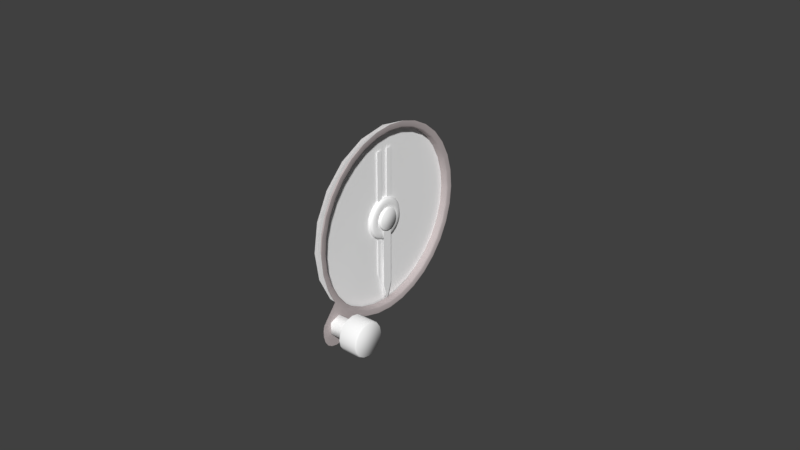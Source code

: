# Source: upes.blend  (saved by Blender 2.79.0; exported with 4.5.12 LTS)
import bpy
from mathutils import Matrix  # noqa: F401  (used for matrix-valued properties, if any)

bpy.ops.wm.read_factory_settings(use_empty=True)
scene = bpy.context.scene
scene.name = 'Scene'

# ---- collections
col_collection_1 = bpy.data.collections.new('Collection 1'); scene.collection.children.link(col_collection_1)

# ---- materials (node trees are filled in below, after node groups)
mat_ac3dmat1_036 = bpy.data.materials.new('ac3dmat1.036')
mat_ac3dmat1_036.alpha_threshold = 0.0
mat_ac3dmat1_036.use_transparent_shadow = False
mat_ac3dmat1_036.diffuse_color = (1.0, 1.0, 1.0, 1.0)
mat_ac3dmat1_036.specular_color = (0.0, 0.0, 0.0)
mat_ac3dmat1_036.roughness = 0.5
mat_ac3dmat1_036.specular_intensity = 1.0
mat_ac3dmat1_035 = bpy.data.materials.new('ac3dmat1.035')
mat_ac3dmat1_035.alpha_threshold = 0.0
mat_ac3dmat1_035.use_transparent_shadow = False
mat_ac3dmat1_035.diffuse_color = (1.0, 1.0, 1.0, 1.0)
mat_ac3dmat1_035.specular_color = (0.2, 0.2, 0.2)
mat_ac3dmat1_035.roughness = 0.5
mat_ac3dmat1_035.specular_intensity = 1.0
mat_defaultwhite_008 = bpy.data.materials.new('DefaultWhite.008')
mat_defaultwhite_008.alpha_threshold = 0.0
mat_defaultwhite_008.use_transparent_shadow = False
mat_defaultwhite_008.diffuse_color = (1.0, 1.0, 1.0, 1.0)
mat_defaultwhite_008.specular_color = (0.5, 0.5, 0.5)
mat_defaultwhite_008.roughness = 0.5
mat_defaultwhite_008.specular_intensity = 1.0
mat_bevel_025 = bpy.data.materials.new('bevel.025')
mat_bevel_025.alpha_threshold = 0.0
mat_bevel_025.use_transparent_shadow = False
mat_bevel_025.diffuse_color = (0.528, 0.467, 0.467, 1.0)
mat_bevel_025.specular_color = (0.657, 0.686, 0.664)
mat_bevel_025.roughness = 0.5
mat_bevel_025.specular_intensity = 1.0

# ---- node groups
ng_auto_smooth = bpy.data.node_groups.new('Auto Smooth', 'GeometryNodeTree')
_s = ng_auto_smooth.interface.new_socket(name='Geometry', in_out='OUTPUT', socket_type='NodeSocketGeometry')
_s = ng_auto_smooth.interface.new_socket(name='Geometry', in_out='INPUT', socket_type='NodeSocketGeometry')
_s = ng_auto_smooth.interface.new_socket(name='Angle', in_out='INPUT', socket_type='NodeSocketFloat')
_s.subtype = 'ANGLE'
_s.min_value = 0.0
_s.max_value = 3.142
ng_auto_smooth.is_modifier = True
_N = ng_auto_smooth.nodes; _L = ng_auto_smooth.links
n0 = _N.new('NodeGroupOutput'); n0.name = 'Group Output'; n0.location = (480, -100)
n1 = _N.new('NodeGroupInput'); n1.name = 'Group Input'; n1.location = (-420, -300)
n2 = _N.new('NodeGroupInput'); n2.name = 'Group Input.001'; n2.location = (-60, -100)
n3 = _N.new('GeometryNodeSetShadeSmooth'); n3.name = 'Set Shade Smooth'; n3.location = (120, -100)
n3.domain = 'EDGE'
n4 = _N.new('GeometryNodeSetShadeSmooth'); n4.name = 'Set Shade Smooth.001'; n4.location = (300, -100)
n5 = _N.new('GeometryNodeInputMeshEdgeAngle'); n5.name = 'Edge Angle'; n5.location = (-420, -220)
n6 = _N.new('GeometryNodeInputEdgeSmooth'); n6.name = 'Is Edge Smooth'; n6.location = (-60, -160)
n7 = _N.new('GeometryNodeInputShadeSmooth'); n7.name = 'Is Face Smooth'; n7.location = (-240, -340)
n8 = _N.new('FunctionNodeBooleanMath'); n8.name = 'Boolean Math'; n8.location = (-60, -220)
n9 = _N.new('FunctionNodeCompare'); n9.name = 'Compare'; n9.location = (-240, -180)
n9.operation = 'LESS_EQUAL'
_L.new(n5.outputs[0], n9.inputs[0])
_L.new(n4.outputs[0], n0.inputs[0])
_L.new(n1.outputs[1], n9.inputs[1])
_L.new(n9.outputs[0], n8.inputs[0])
_L.new(n7.outputs[0], n8.inputs[1])
_L.new(n2.outputs[0], n3.inputs[0])
_L.new(n6.outputs[0], n3.inputs[1])
_L.new(n3.outputs[0], n4.inputs[0])
_L.new(n8.outputs[0], n3.inputs[2])
n0.is_active_output = True

# ---- material node trees

# ---- world
world_world = bpy.data.worlds.new('World'); scene.world = world_world
world_world.color = (0.05088, 0.05088, 0.05088)
world_world.use_sun_shadow = False
world_world.sun_shadow_jitter_overblur = 0.0
world_world.cycles.sampling_method = 'MANUAL'

# ---- meshes
me_coneposact = bpy.data.meshes.new('conePosAct')
me_coneposact.from_pydata([(-0.1364, -0.01877, 0.004595), (0.111, -0.01877, 0.004595), (-0.1364, 0.01877, 0.004595), (0.111, 0.01877, 0.004595), (0.1351, -0.00967, 0.004595), (0.1351, 0.00967, 0.004595), (0.1602, -0.004575, 0.004595), (0.1602, 0.004575, 0.004595), (0.1657, -0.004165, 0.004595), (0.1677, -0.0003483, 0.004595), (0.1667, -0.003438, 0.004595), (0.1674, -0.002041, 0.004595), (0.1657, 0.004165, 0.004595), (0.1677, 0.0003483, 0.004595), (0.1667, 0.003438, 0.004595), (0.1674, 0.002041, 0.004595), (-0.1364, 0.007001, 0.004595), (-0.1364, -0.007001, 0.004595), (0.08173, 0.007001, 0.004595), (0.08414, 0.006356, 0.004595), (0.0859, 0.004592, 0.004595), (0.08655, 0.002184, 0.004595), (0.08655, -0.002183, 0.004595), (0.0859, -0.004592, 0.004595), (0.08414, -0.006356, 0.004595), (0.08173, -0.007001, 0.004595)], [], [(0, 1, 3, 2, 16, 18, 19, 20, 21, 22, 23, 24, 25, 17), (3, 1, 4, 5), (5, 4, 6, 7), (7, 6, 8, 10, 11, 9, 13, 15, 14, 12)])
me_coneposact.materials.append(mat_ac3dmat1_036)
me_coneposact.use_remesh_preserve_volume = False
me_coneposact.use_remesh_preserve_attributes = False
me_coneposact.use_mirror_vertex_groups = False
me_coneposact.update()
me_cylinder = bpy.data.meshes.new('Cylinder')
me_cylinder.from_pydata([(4.958e-08, 1.0, -0.3433), (-6.664e-08, 1.0, 0.1173), (0.2588, 0.9659, -0.3433), (0.2588, 0.9659, 0.1173), (0.5, 0.866, -0.3433), (0.5, 0.866, 0.1173), (0.7071, 0.7071, -0.3433), (0.7071, 0.7071, 0.1173), (0.866, 0.5, -0.3433), (0.866, 0.5, 0.1173), (0.9659, 0.2588, -0.3433), (0.9659, 0.2588, 0.1173), (1.0, 7.55e-08, -0.3433), (1.0, 7.55e-08, 0.1173), (0.9659, -0.2588, -0.3433), (0.9659, -0.2588, 0.1173), (0.866, -0.5, -0.3433), (0.866, -0.5, 0.1173), (0.7071, -0.7071, -0.3433), (0.7071, -0.7071, 0.1173), (0.5, -0.866, -0.3433), (0.5, -0.866, 0.1173), (0.2588, -0.9659, -0.3433), (0.2588, -0.9659, 0.1173), (4.39e-07, -1.0, -0.3433), (3.228e-07, -1.0, 0.1173), (-0.2588, -0.9659, -0.3433), (-0.2588, -0.9659, 0.1173), (-0.5, -0.866, -0.3433), (-0.5, -0.866, 0.1173), (-0.7071, -0.7071, -0.3433), (-0.7071, -0.7071, 0.1173), (-0.866, -0.5, -0.3433), (-0.866, -0.5, 0.1173), (-0.9659, -0.2588, -0.3433), (-0.9659, -0.2588, 0.1173), (-1.0, -4.649e-07, -0.3433), (-1.0, -4.649e-07, 0.1173), (-0.9659, 0.2588, -0.3433), (-0.9659, 0.2588, 0.1173), (-0.866, 0.5, -0.3433), (-0.866, 0.5, 0.1173), (-0.7071, 0.7071, -0.3433), (-0.7071, 0.7071, 0.1173), (-0.5, 0.866, -0.3433), (-0.5, 0.866, 0.1173), (-0.2588, 0.9659, -0.3433), (-0.2588, 0.9659, 0.1173), (-5.695e-08, 0.9131, 0.1958), (0.2363, 0.8819, 0.1958), (0.4565, 0.7907, 0.1958), (0.6456, 0.6456, 0.1958), (0.7907, 0.4565, 0.1958), (0.8819, 0.2363, 0.1958), (0.9131, 5.861e-08, 0.1958), (0.8819, -0.2363, 0.1958), (0.7907, -0.4565, 0.1958), (0.6456, -0.6456, 0.1958), (0.4565, -0.7907, 0.1958), (0.2363, -0.8819, 0.1958), (2.986e-07, -0.9131, 0.1958), (-0.2363, -0.8819, 0.1958), (-0.4565, -0.7907, 0.1958), (-0.6456, -0.6456, 0.1958), (-0.7907, -0.4565, 0.1958), (-0.8819, -0.2363, 0.1958), (-0.9131, -4.348e-07, 0.1958), (-0.8819, 0.2363, 0.1958), (-0.7907, 0.4565, 0.1958), (-0.6456, 0.6456, 0.1958), (-0.4565, 0.7907, 0.1958), (-0.2363, 0.8819, 0.1958), (-5.614e-08, 0.5785, 0.1958), (0.1497, 0.5588, 0.1958), (0.2893, 0.501, 0.1958), (0.4091, 0.4091, 0.1958), (0.501, 0.2893, 0.1958), (0.5588, 0.1497, 0.1958), (0.5785, -1.018e-08, 0.1958), (0.5588, -0.1497, 0.1958), (0.501, -0.2893, 0.1958), (0.4091, -0.4091, 0.1958), (0.2893, -0.501, 0.1958), (0.1497, -0.5588, 0.1958), (1.691e-07, -0.5785, 0.1958), (-0.1497, -0.5588, 0.1958), (-0.2893, -0.501, 0.1958), (-0.4091, -0.4091, 0.1958), (-0.501, -0.2893, 0.1958), (-0.5588, -0.1497, 0.1958), (-0.5785, -3.228e-07, 0.1958), (-0.5588, 0.1497, 0.1958), (-0.501, 0.2893, 0.1958), (-0.4091, 0.4091, 0.1958), (-0.2893, 0.501, 0.1958), (-0.1497, 0.5588, 0.1958), (-5.592e-08, 0.5407, 0.164), (0.1399, 0.5223, 0.164), (0.2703, 0.4683, 0.164), (0.3823, 0.3823, 0.164), (0.4683, 0.2703, 0.164), (0.5223, 0.1399, 0.164), (0.5407, -1.78e-08, 0.164), (0.5223, -0.1399, 0.164), (0.4683, -0.2703, 0.164), (0.3823, -0.3823, 0.164), (0.2703, -0.4683, 0.164), (0.1399, -0.5223, 0.164), (1.546e-07, -0.5407, 0.164), (-0.1399, -0.5223, 0.164), (-0.2703, -0.4683, 0.164), (-0.3823, -0.3823, 0.164), (-0.4683, -0.2703, 0.164), (-0.5223, -0.1399, 0.164), (-0.5407, -3.1e-07, 0.164), (-0.5223, 0.1399, 0.164), (-0.4683, 0.2703, 0.164), (-0.3823, 0.3823, 0.164), (-0.2703, 0.4683, 0.164), (-0.1399, 0.5223, 0.164), (-4.665e-08, 0.5407, 0.2868), (0.1399, 0.5223, 0.2868), (0.2703, 0.4683, 0.2868), (0.3823, 0.3823, 0.2868), (0.4683, 0.2703, 0.2868), (0.5223, 0.1399, 0.2868), (0.5407, -1.78e-08, 0.2868), (0.5223, -0.1399, 0.2868), (0.4683, -0.2703, 0.2868), (0.3823, -0.3823, 0.2868), (0.2703, -0.4683, 0.2868), (0.1399, -0.5223, 0.2868), (1.639e-07, -0.5407, 0.2868), (-0.1399, -0.5223, 0.2868), (-0.2703, -0.4683, 0.2868), (-0.3823, -0.3823, 0.2868), (-0.4683, -0.2703, 0.2868), (-0.5223, -0.1399, 0.2868), (-0.5407, -3.1e-07, 0.2868), (-0.5223, 0.1399, 0.2868), (-0.4683, 0.2703, 0.2868), (-0.3823, 0.3823, 0.2868), (-0.2703, 0.4683, 0.2868), (-0.1399, 0.5223, 0.2868), (-4.232e-08, 0.5092, 0.3339), (0.1318, 0.4918, 0.3339), (0.2546, 0.441, 0.3339), (0.36, 0.36, 0.3339), (0.441, 0.2546, 0.3339), (0.4918, 0.1318, 0.3339), (0.5092, -2.4e-08, 0.3339), (0.4918, -0.1318, 0.3339), (0.441, -0.2546, 0.3339), (0.36, -0.36, 0.3339), (0.2546, -0.441, 0.3339), (0.1318, -0.4918, 0.3339), (1.56e-07, -0.5092, 0.3339), (-0.1318, -0.4918, 0.3339), (-0.2546, -0.441, 0.3339), (-0.36, -0.36, 0.3339), (-0.441, -0.2546, 0.3339), (-0.4918, -0.1318, 0.3339), (-0.5092, -2.992e-07, 0.3339), (-0.4918, 0.1318, 0.3339), (-0.441, 0.2546, 0.3339), (-0.36, 0.36, 0.3339), (-0.2546, 0.441, 0.3339), (-0.1318, 0.4918, 0.3339)], [], [(0, 1, 3, 2), (2, 3, 5, 4), (4, 5, 7, 6), (6, 7, 9, 8), (8, 9, 11, 10), (10, 11, 13, 12), (12, 13, 15, 14), (14, 15, 17, 16), (16, 17, 19, 18), (18, 19, 21, 20), (20, 21, 23, 22), (22, 23, 25, 24), (24, 25, 27, 26), (26, 27, 29, 28), (28, 29, 31, 30), (30, 31, 33, 32), (32, 33, 35, 34), (34, 35, 37, 36), (36, 37, 39, 38), (38, 39, 41, 40), (40, 41, 43, 42), (42, 43, 45, 44), (9, 7, 51, 52), (44, 45, 47, 46), (46, 47, 1, 0), (62, 61, 85, 86), (19, 17, 56, 57), (29, 27, 61, 62), (39, 37, 66, 67), (1, 47, 71, 48), (5, 3, 49, 50), (15, 13, 54, 55), (25, 23, 59, 60), (35, 33, 64, 65), (45, 43, 69, 70), (11, 9, 52, 53), (21, 19, 57, 58), (31, 29, 62, 63), (41, 39, 67, 68), (7, 5, 50, 51), (17, 15, 55, 56), (3, 1, 48, 49), (27, 25, 60, 61), (37, 35, 65, 66), (47, 45, 70, 71), (13, 11, 53, 54), (23, 21, 58, 59), (33, 31, 63, 64), (43, 41, 68, 69), (75, 74, 98, 99), (55, 54, 78, 79), (70, 69, 93, 94), (63, 62, 86, 87), (56, 55, 79, 80), (71, 70, 94, 95), (49, 48, 72, 73), (64, 63, 87, 88), (57, 56, 80, 81), (48, 71, 95, 72), (50, 49, 73, 74), (65, 64, 88, 89), (58, 57, 81, 82), (51, 50, 74, 75), (66, 65, 89, 90), (59, 58, 82, 83), (52, 51, 75, 76), (67, 66, 90, 91), (60, 59, 83, 84), (53, 52, 76, 77), (68, 67, 91, 92), (61, 60, 84, 85), (54, 53, 77, 78), (69, 68, 92, 93), (110, 109, 133, 134), (90, 89, 113, 114), (83, 82, 106, 107), (76, 75, 99, 100), (91, 90, 114, 115), (84, 83, 107, 108), (77, 76, 100, 101), (92, 91, 115, 116), (85, 84, 108, 109), (78, 77, 101, 102), (93, 92, 116, 117), (86, 85, 109, 110), (79, 78, 102, 103), (94, 93, 117, 118), (87, 86, 110, 111), (80, 79, 103, 104), (95, 94, 118, 119), (73, 72, 96, 97), (88, 87, 111, 112), (81, 80, 104, 105), (72, 95, 119, 96), (74, 73, 97, 98), (89, 88, 112, 113), (82, 81, 105, 106), (123, 122, 146, 147), (103, 102, 126, 127), (118, 117, 141, 142), (111, 110, 134, 135), (104, 103, 127, 128), (119, 118, 142, 143), (97, 96, 120, 121), (112, 111, 135, 136), (105, 104, 128, 129), (96, 119, 143, 120), (98, 97, 121, 122), (113, 112, 136, 137), (106, 105, 129, 130), (99, 98, 122, 123), (114, 113, 137, 138), (107, 106, 130, 131), (100, 99, 123, 124), (115, 114, 138, 139), (108, 107, 131, 132), (101, 100, 124, 125), (116, 115, 139, 140), (109, 108, 132, 133), (102, 101, 125, 126), (117, 116, 140, 141), (145, 144, 167, 166, 165, 164, 163, 162, 161, 160, 159, 158, 157, 156, 155, 154, 153, 152, 151, 150, 149, 148, 147, 146), (138, 137, 161, 162), (131, 130, 154, 155), (124, 123, 147, 148), (139, 138, 162, 163), (132, 131, 155, 156), (125, 124, 148, 149), (140, 139, 163, 164), (133, 132, 156, 157), (126, 125, 149, 150), (141, 140, 164, 165), (134, 133, 157, 158), (127, 126, 150, 151), (142, 141, 165, 166), (135, 134, 158, 159), (128, 127, 151, 152), (143, 142, 166, 167), (121, 120, 144, 145), (136, 135, 159, 160), (129, 128, 152, 153), (120, 143, 167, 144), (122, 121, 145, 146), (137, 136, 160, 161), (130, 129, 153, 154)])
me_cylinder.polygons.foreach_set('use_smooth', [True] * 145)
_uv = me_cylinder.uv_layers.new(name='UVMap')
_uv.uv.foreach_set('vector', [0.5237, 0.4502, 0.5237, 0.534, 0.5451, 0.534, 0.5451, 0.4502, 0.5451, 0.4502, 0.5451, 0.534, 0.5651, 0.534, 0.5651, 0.4502, 0.5651, 0.4502, 0.5651, 0.534, 0.5822, 0.534, 0.5822, 0.4502, 0.5829, 0.4502, 0.5829, 0.534, 0.5657, 0.534, 0.5657, 0.4502, 0.5657, 0.4502, 0.5657, 0.534, 0.5458, 0.534, 0.5458, 0.4502, 0.5458, 0.4502, 0.5458, 0.534, 0.5244, 0.534, 0.5244, 0.4502, 0.5244, 0.4502, 0.5244, 0.534, 0.503, 0.534, 0.503, 0.4502, 0.503, 0.4502, 0.503, 0.534, 0.483, 0.534, 0.483, 0.4502, 0.483, 0.4502, 0.483, 0.534, 0.4659, 0.534, 0.4659, 0.4502, 0.5822, 0.4502, 0.5822, 0.534, 0.5651, 0.534, 0.5651, 0.4502, 0.5651, 0.4502, 0.5651, 0.534, 0.5451, 0.534, 0.5451, 0.4502, 0.5451, 0.4502, 0.5451, 0.534, 0.5237, 0.534, 0.5237, 0.4502, 0.5237, 0.4502, 0.5237, 0.534, 0.5023, 0.534, 0.5023, 0.4502, 0.5023, 0.4502, 0.5023, 0.534, 0.4824, 0.534, 0.4824, 0.4502, 0.4824, 0.4502, 0.4824, 0.534, 0.4652, 0.534, 0.4652, 0.4502, 0.4659, 0.4502, 0.4659, 0.534, 0.483, 0.534, 0.483, 0.4502, 0.483, 0.4502, 0.483, 0.534, 0.503, 0.534, 0.503, 0.4502, 0.503, 0.4502, 0.503, 0.534, 0.5244, 0.534, 0.5244, 0.4502, 0.5244, 0.4502, 0.5244, 0.534, 0.5458, 0.534, 0.5458, 0.4502, 0.5458, 0.4502, 0.5458, 0.534, 0.5657, 0.534, 0.5657, 0.4502, 0.5657, 0.4502, 0.5657, 0.534, 0.5829, 0.534, 0.5829, 0.4502, 0.4652, 0.4502, 0.4652, 0.534, 0.4824, 0.534, 0.4824, 0.4502, 0.5953, 0.5199, 0.5822, 0.5371, 0.5771, 0.532, 0.5891, 0.5163, 0.4824, 0.4502, 0.4824, 0.534, 0.5023, 0.534, 0.5023, 0.4502, 0.5023, 0.4502, 0.5023, 0.534, 0.5237, 0.534, 0.5237, 0.4502, 0.486, 0.4132, 0.5042, 0.4057, 0.5113, 0.4324, 0.4998, 0.4372, 0.5822, 0.4201, 0.5953, 0.4372, 0.5891, 0.4408, 0.5771, 0.4252, 0.4824, 0.407, 0.5023, 0.3987, 0.5042, 0.4057, 0.486, 0.4132, 0.4438, 0.5, 0.441, 0.4786, 0.4482, 0.4786, 0.4508, 0.4981, 0.5237, 0.3959, 0.5023, 0.3931, 0.5042, 0.3861, 0.5237, 0.3887, 0.5651, 0.5502, 0.5451, 0.5585, 0.5432, 0.5515, 0.5615, 0.544, 0.6036, 0.4572, 0.6064, 0.4786, 0.5992, 0.4786, 0.5966, 0.459, 0.5237, 0.3959, 0.5451, 0.3987, 0.5432, 0.4057, 0.5237, 0.4031, 0.4438, 0.4572, 0.4521, 0.4372, 0.4583, 0.4408, 0.4508, 0.459, 0.4824, 0.5502, 0.4652, 0.5371, 0.4703, 0.532, 0.486, 0.544, 0.6036, 0.5, 0.5953, 0.5199, 0.5891, 0.5163, 0.5966, 0.4981, 0.5651, 0.407, 0.5822, 0.4201, 0.5771, 0.4252, 0.5615, 0.4132, 0.4652, 0.4201, 0.4824, 0.407, 0.486, 0.4132, 0.4703, 0.4252, 0.4521, 0.5199, 0.4438, 0.5, 0.4508, 0.4981, 0.4583, 0.5163, 0.5822, 0.5371, 0.5651, 0.5502, 0.5615, 0.544, 0.5771, 0.532, 0.5953, 0.4372, 0.6036, 0.4572, 0.5966, 0.459, 0.5891, 0.4408, 0.5451, 0.5585, 0.5237, 0.5613, 0.5237, 0.5541, 0.5432, 0.5515, 0.5023, 0.3987, 0.5237, 0.3959, 0.5237, 0.4031, 0.5042, 0.4057, 0.6064, 0.4786, 0.6092, 0.4572, 0.6162, 0.459, 0.6136, 0.4786, 0.5023, 0.5585, 0.4824, 0.5502, 0.486, 0.544, 0.5042, 0.5515, 0.6064, 0.4786, 0.6036, 0.5, 0.5966, 0.4981, 0.5992, 0.4786, 0.5451, 0.3987, 0.5651, 0.407, 0.5615, 0.4132, 0.5432, 0.4057, 0.4521, 0.4372, 0.4652, 0.4201, 0.4703, 0.4252, 0.4583, 0.4408, 0.4652, 0.5371, 0.4521, 0.5199, 0.4583, 0.5163, 0.4703, 0.532, 0.5575, 0.5124, 0.5476, 0.52, 0.5461, 0.5173, 0.5553, 0.5102, 0.5966, 0.459, 0.5992, 0.4786, 0.5715, 0.4786, 0.5699, 0.4662, 0.486, 0.544, 0.4703, 0.532, 0.4899, 0.5124, 0.4998, 0.52, 0.4703, 0.4252, 0.486, 0.4132, 0.4998, 0.4372, 0.4899, 0.4448, 0.5891, 0.4408, 0.5966, 0.459, 0.5699, 0.4662, 0.5651, 0.4547, 0.5042, 0.5515, 0.486, 0.544, 0.4998, 0.52, 0.5113, 0.5248, 0.5432, 0.5515, 0.5237, 0.5541, 0.5237, 0.5264, 0.5361, 0.5248, 0.4583, 0.4408, 0.4703, 0.4252, 0.4899, 0.4448, 0.4823, 0.4547, 0.5771, 0.4252, 0.5891, 0.4408, 0.5651, 0.4547, 0.5575, 0.4448, 0.5237, 0.5541, 0.5042, 0.5515, 0.5113, 0.5248, 0.5237, 0.5264, 0.5615, 0.544, 0.5432, 0.5515, 0.5361, 0.5248, 0.5476, 0.52, 0.4508, 0.459, 0.4583, 0.4408, 0.4823, 0.4547, 0.4775, 0.4662, 0.5615, 0.4132, 0.5771, 0.4252, 0.5575, 0.4448, 0.5476, 0.4372, 0.5771, 0.532, 0.5615, 0.544, 0.5476, 0.52, 0.5575, 0.5124, 0.4482, 0.4786, 0.4508, 0.459, 0.4775, 0.4662, 0.4759, 0.4786, 0.5432, 0.4057, 0.5615, 0.4132, 0.5476, 0.4372, 0.5361, 0.4324, 0.5891, 0.5163, 0.5771, 0.532, 0.5575, 0.5124, 0.5651, 0.5025, 0.4508, 0.4981, 0.4482, 0.4786, 0.4759, 0.4786, 0.4775, 0.491, 0.5237, 0.4031, 0.5432, 0.4057, 0.5361, 0.4324, 0.5237, 0.4307, 0.5966, 0.4981, 0.5891, 0.5163, 0.5651, 0.5025, 0.5699, 0.491, 0.4583, 0.5163, 0.4508, 0.4981, 0.4775, 0.491, 0.4823, 0.5025, 0.5042, 0.4057, 0.5237, 0.4031, 0.5237, 0.4307, 0.5113, 0.4324, 0.5992, 0.4786, 0.5966, 0.4981, 0.5699, 0.491, 0.5715, 0.4786, 0.4703, 0.532, 0.4583, 0.5163, 0.4823, 0.5025, 0.4899, 0.5124, 0.5013, 0.5378, 0.5121, 0.5378, 0.5121, 0.553, 0.5013, 0.553, 0.4759, 0.4786, 0.4775, 0.4662, 0.4805, 0.467, 0.479, 0.4786, 0.5361, 0.4324, 0.5476, 0.4372, 0.5461, 0.4399, 0.5353, 0.4354, 0.5651, 0.5025, 0.5575, 0.5124, 0.5553, 0.5102, 0.5624, 0.5009, 0.4775, 0.491, 0.4759, 0.4786, 0.479, 0.4786, 0.4805, 0.4902, 0.5237, 0.4307, 0.5361, 0.4324, 0.5353, 0.4354, 0.5237, 0.4339, 0.5699, 0.491, 0.5651, 0.5025, 0.5624, 0.5009, 0.5669, 0.4902, 0.4823, 0.5025, 0.4775, 0.491, 0.4805, 0.4902, 0.485, 0.5009, 0.5113, 0.4324, 0.5237, 0.4307, 0.5237, 0.4339, 0.5121, 0.4354, 0.5715, 0.4786, 0.5699, 0.491, 0.5669, 0.4902, 0.5684, 0.4786, 0.4899, 0.5124, 0.4823, 0.5025, 0.485, 0.5009, 0.4921, 0.5102, 0.4998, 0.4372, 0.5113, 0.4324, 0.5121, 0.4354, 0.5013, 0.4399, 0.5699, 0.4662, 0.5715, 0.4786, 0.5684, 0.4786, 0.5669, 0.467, 0.4998, 0.52, 0.4899, 0.5124, 0.4921, 0.5102, 0.5013, 0.5173, 0.4899, 0.4448, 0.4998, 0.4372, 0.5013, 0.4399, 0.4921, 0.447, 0.5651, 0.4547, 0.5699, 0.4662, 0.5669, 0.467, 0.5624, 0.4562, 0.5113, 0.5248, 0.4998, 0.52, 0.5013, 0.5173, 0.5121, 0.5218, 0.5361, 0.5248, 0.5237, 0.5264, 0.5237, 0.5233, 0.5353, 0.5218, 0.4823, 0.4547, 0.4899, 0.4448, 0.4921, 0.447, 0.485, 0.4562, 0.5575, 0.4448, 0.5651, 0.4547, 0.5624, 0.4562, 0.5553, 0.447, 0.5237, 0.5264, 0.5113, 0.5248, 0.5121, 0.5218, 0.5237, 0.5233, 0.5476, 0.52, 0.5361, 0.5248, 0.5353, 0.5218, 0.5461, 0.5173, 0.4775, 0.4662, 0.4823, 0.4547, 0.485, 0.4562, 0.4805, 0.467, 0.5476, 0.4372, 0.5575, 0.4448, 0.5553, 0.447, 0.5461, 0.4399, 0.5553, 0.553, 0.5461, 0.553, 0.5448, 0.5569, 0.5535, 0.5569, 0.5128, 0.5378, 0.5244, 0.5378, 0.5244, 0.553, 0.5128, 0.553, 0.5013, 0.5378, 0.4921, 0.5378, 0.4921, 0.553, 0.5013, 0.553, 0.4921, 0.5378, 0.5013, 0.5378, 0.5013, 0.553, 0.4921, 0.553, 0.502, 0.5378, 0.5128, 0.5378, 0.5128, 0.553, 0.502, 0.553, 0.5121, 0.5378, 0.5013, 0.5378, 0.5013, 0.553, 0.5121, 0.553, 0.5353, 0.5378, 0.5237, 0.5378, 0.5237, 0.553, 0.5353, 0.553, 0.502, 0.5378, 0.4928, 0.5378, 0.4928, 0.553, 0.502, 0.553, 0.4928, 0.5378, 0.502, 0.5378, 0.502, 0.553, 0.4928, 0.553, 0.5237, 0.5378, 0.5121, 0.5378, 0.5121, 0.553, 0.5237, 0.553, 0.5461, 0.5378, 0.5353, 0.5378, 0.5353, 0.553, 0.5461, 0.553, 0.5128, 0.5378, 0.502, 0.5378, 0.502, 0.553, 0.5128, 0.553, 0.5461, 0.5378, 0.5553, 0.5378, 0.5553, 0.553, 0.5461, 0.553, 0.5553, 0.5378, 0.5461, 0.5378, 0.5461, 0.553, 0.5553, 0.553, 0.5244, 0.5378, 0.5128, 0.5378, 0.5128, 0.553, 0.5244, 0.553, 0.5353, 0.5378, 0.5461, 0.5378, 0.5461, 0.553, 0.5353, 0.553, 0.5467, 0.5378, 0.556, 0.5378, 0.556, 0.553, 0.5467, 0.553, 0.536, 0.5378, 0.5244, 0.5378, 0.5244, 0.553, 0.536, 0.553, 0.5237, 0.5378, 0.5353, 0.5378, 0.5353, 0.553, 0.5237, 0.553, 0.536, 0.5378, 0.5467, 0.5378, 0.5467, 0.553, 0.536, 0.553, 0.5467, 0.5378, 0.536, 0.5378, 0.536, 0.553, 0.5467, 0.553, 0.5121, 0.5378, 0.5237, 0.5378, 0.5237, 0.553, 0.5121, 0.553, 0.5244, 0.5378, 0.536, 0.5378, 0.536, 0.553, 0.5244, 0.553, 0.556, 0.5378, 0.5467, 0.5378, 0.5467, 0.553, 0.556, 0.553, 0.5346, 0.5193, 0.5237, 0.5207, 0.5128, 0.5193, 0.5027, 0.5151, 0.4939, 0.5084, 0.4872, 0.4996, 0.483, 0.4895, 0.4816, 0.4786, 0.483, 0.4677, 0.4872, 0.4575, 0.4939, 0.4488, 0.5027, 0.4421, 0.5128, 0.4379, 0.5237, 0.4365, 0.5346, 0.4379, 0.5448, 0.4421, 0.5535, 0.4488, 0.5602, 0.4575, 0.5644, 0.4677, 0.5658, 0.4786, 0.5644, 0.4895, 0.5602, 0.4996, 0.5535, 0.5084, 0.5448, 0.5151, 0.5244, 0.553, 0.5128, 0.553, 0.5135, 0.5569, 0.5244, 0.5569, 0.5353, 0.553, 0.5461, 0.553, 0.5448, 0.5569, 0.5346, 0.5569, 0.5467, 0.553, 0.556, 0.553, 0.5542, 0.5569, 0.5454, 0.5569, 0.536, 0.553, 0.5244, 0.553, 0.5244, 0.5569, 0.5353, 0.5569, 0.5237, 0.553, 0.5353, 0.553, 0.5346, 0.5569, 0.5237, 0.5569, 0.536, 0.553, 0.5467, 0.553, 0.5454, 0.5569, 0.5353, 0.5569, 0.5467, 0.553, 0.536, 0.553, 0.5353, 0.5569, 0.5454, 0.5569, 0.5121, 0.553, 0.5237, 0.553, 0.5237, 0.5569, 0.5128, 0.5569, 0.5244, 0.553, 0.536, 0.553, 0.5353, 0.5569, 0.5244, 0.5569, 0.556, 0.553, 0.5467, 0.553, 0.5454, 0.5569, 0.5542, 0.5569, 0.5013, 0.553, 0.5121, 0.553, 0.5128, 0.5569, 0.5027, 0.5569, 0.5128, 0.553, 0.5244, 0.553, 0.5244, 0.5569, 0.5135, 0.5569, 0.5013, 0.553, 0.4921, 0.553, 0.4939, 0.5569, 0.5027, 0.5569, 0.4921, 0.553, 0.5013, 0.553, 0.5027, 0.5569, 0.4939, 0.5569, 0.502, 0.553, 0.5128, 0.553, 0.5135, 0.5569, 0.5033, 0.5569, 0.5121, 0.553, 0.5013, 0.553, 0.5027, 0.5569, 0.5128, 0.5569, 0.5353, 0.553, 0.5237, 0.553, 0.5237, 0.5569, 0.5346, 0.5569, 0.502, 0.553, 0.4928, 0.553, 0.4946, 0.5569, 0.5033, 0.5569, 0.4928, 0.553, 0.502, 0.553, 0.5033, 0.5569, 0.4946, 0.5569, 0.5237, 0.553, 0.5121, 0.553, 0.5128, 0.5569, 0.5237, 0.5569, 0.5461, 0.553, 0.5353, 0.553, 0.5346, 0.5569, 0.5448, 0.5569, 0.5128, 0.553, 0.502, 0.553, 0.5033, 0.5569, 0.5135, 0.5569, 0.5461, 0.553, 0.5553, 0.553, 0.5535, 0.5569, 0.5448, 0.5569])
me_cylinder.materials.append(mat_ac3dmat1_035)
me_cylinder.use_remesh_preserve_volume = False
me_cylinder.use_remesh_preserve_attributes = False
me_cylinder.use_mirror_vertex_groups = False
me_cylinder.update()
me_coneposset = bpy.data.meshes.new('conePosSet')
me_coneposset.from_pydata([(0.001735, 0.02674, -2e-05), (0.001735, 0.02195, 0.00159), (0.001735, 0.02195, -0.00162), (0.001735, 0.00222, -0.00162), (0.001735, 0.00222, 0.00159), (0.001735, -0.00222, 0.00159), (0.001735, -0.00222, -0.00162)], [], [(0, 1, 2), (4, 2, 1), (2, 4, 3), (5, 3, 4), (3, 5, 6)])
_uv = me_coneposset.uv_layers.new(name='UVMap')
_uv.uv.foreach_set('vector', [1.0, 0.0, 0.0, 1.0, 1.0, 1.0, 0.0, 0.0, 1.0, 1.0, 0.0, 1.0, 1.0, 1.0, 0.0, 0.0, 1.0, 0.0, 0.0, 1.0, 1.0, 0.0, 0.0, 0.0, 1.0, 0.0, 0.0, 1.0, 1.0, 1.0])
me_coneposset.materials.append(mat_ac3dmat1_036)
me_coneposset.use_remesh_preserve_volume = False
me_coneposset.use_remesh_preserve_attributes = False
me_coneposset.use_mirror_vertex_groups = False
me_coneposset.update()
me_cylinder_169 = bpy.data.meshes.new('Cylinder.169')
me_cylinder_169.from_pydata([(-0.008496, 0.0001362, -0.003114), (-0.001436, 0.0001362, -0.003114), (-0.008506, -0.002864, -0.0009338), (-0.001436, -0.002864, -0.0009338), (-0.008506, -0.001724, 0.002606), (-0.001436, -0.001724, 0.002596), (-0.008506, 0.001996, 0.002606), (-0.001436, 0.001996, 0.002596), (-0.008506, 0.003136, -0.0009338), (-0.001436, 0.003136, -0.0009338), (-0.001656, -4.382e-05, -0.005574), (0.004034, -4.382e-05, -0.005574), (-0.001646, -0.002174, -0.005164), (0.004044, -0.002174, -0.005164), (-0.001646, -0.003974, -0.003944), (0.004034, -0.003974, -0.003944), (-0.001646, -0.005184, -0.002144), (0.004044, -0.005184, -0.002144), (-0.001646, -0.005604, -1.381e-05), (0.004044, -0.005604, -1.381e-05), (-0.001646, -0.005184, 0.002116), (0.004034, -0.005184, 0.002116), (-0.001646, -0.003974, 0.003926), (0.004044, -0.003974, 0.003926), (-0.001646, -0.002174, 0.005126), (0.004044, -0.002174, 0.005126), (-0.001656, -4.382e-05, 0.005556), (0.004034, -4.382e-05, 0.005556), (-0.001646, 0.002086, 0.005126), (0.004044, 0.002086, 0.005126), (-0.001646, 0.003896, 0.003926), (0.004044, 0.003896, 0.003926), (-0.001646, 0.005106, 0.002116), (0.004034, 0.005106, 0.002116), (-0.001646, 0.005526, -1.381e-05), (0.004044, 0.005526, -1.381e-05), (-0.001646, 0.005106, -0.002144), (0.004044, 0.005106, -0.002144), (-0.001646, 0.003896, -0.003944), (0.004034, 0.003896, -0.003944), (-0.001646, 0.002086, -0.005164), (0.004044, 0.002086, -0.005164), (0.004524, -0.002054, -0.004884), (0.004534, -4.382e-05, -0.005284), (0.004524, -0.003774, -0.003744), (0.004534, -0.004914, -0.002034), (0.004524, -0.005314, -1.381e-05), (0.004534, -0.004914, 0.002006), (0.004534, -0.003774, 0.003716), (0.004524, -0.002054, 0.004856), (0.004534, -4.382e-05, 0.005266), (0.004524, 0.001976, 0.004856), (0.004534, 0.003686, 0.003716), (0.004534, 0.004836, 0.002006), (0.004524, 0.005236, -1.381e-05), (0.004534, 0.004836, -0.002034), (0.004524, 0.003686, -0.003744), (0.004524, 0.001976, -0.004884)], [], [(0, 1, 3, 2), (2, 3, 5, 4), (4, 5, 7, 6), (3, 1, 9, 7, 5), (8, 9, 1, 0), (6, 7, 9, 8), (0, 2, 4, 6, 8), (10, 11, 13, 12), (12, 13, 15, 14), (14, 15, 17, 16), (16, 17, 19, 18), (18, 19, 21, 20), (20, 21, 23, 22), (22, 23, 25, 24), (24, 25, 27, 26), (26, 27, 29, 28), (28, 29, 31, 30), (30, 31, 33, 32), (32, 33, 35, 34), (34, 35, 37, 36), (36, 37, 39, 38), (21, 19, 46, 47), (40, 41, 11, 10), (38, 39, 41, 40), (10, 12, 14, 16, 18, 20, 22, 24, 26, 28, 30, 32, 34, 36, 38, 40), (42, 43, 57, 56, 55, 54, 53, 52, 51, 50, 49, 48, 47, 46, 45, 44), (31, 29, 51, 52), (41, 39, 56, 57), (17, 15, 44, 45), (27, 25, 49, 50), (37, 35, 54, 55), (13, 11, 43, 42), (23, 21, 47, 48), (33, 31, 52, 53), (11, 41, 57, 43), (19, 17, 45, 46), (29, 27, 50, 51), (39, 37, 55, 56), (15, 13, 42, 44), (25, 23, 48, 49), (35, 33, 53, 54)])
me_cylinder_169.polygons.foreach_set('use_smooth', [True] * 41)
_uv = me_cylinder_169.uv_layers.new(name='UVMap')
_uv.uv.foreach_set('vector', [0.0, 0.0, 0.0, 0.0, 0.0, 0.0, 0.0, 0.0, 0.0, 0.0, 0.0, 0.0, 0.0, 0.0, 0.0, 0.0, 0.0, 0.0, 0.0, 0.0, 0.0, 0.0, 0.0, 0.0, 0.0, 0.0, 0.0, 0.0, 0.0, 0.0, 0.0, 0.0, 0.0, 0.0, 0.0, 0.0, 0.0, 0.0, 0.0, 0.0, 0.0, 0.0, 0.0, 0.0, 0.0, 0.0, 0.0, 0.0, 0.0, 0.0, 0.0, 0.0, 0.0, 0.0, 0.0, 0.0, 0.0, 0.0, 0.0, 0.0, 0.0, 0.0, 0.0, 0.0, 0.0, 0.0, 0.0, 0.0, 0.0, 0.0, 0.0, 0.0, 0.0, 0.0, 0.0, 0.0, 0.0, 0.0, 0.0, 0.0, 0.0, 0.0, 0.0, 0.0, 0.0, 0.0, 0.0, 0.0, 0.0, 0.0, 0.0, 0.0, 0.0, 0.0, 0.0, 0.0, 0.0, 0.0, 0.0, 0.0, 0.0, 0.0, 0.0, 0.0, 0.0, 0.0, 0.0, 0.0, 0.0, 0.0, 0.0, 0.0, 0.0, 0.0, 0.0, 0.0, 0.0, 0.0, 0.0, 0.0, 0.0, 0.0, 0.0, 0.0, 0.0, 0.0, 0.0, 0.0, 0.0, 0.0, 0.0, 0.0, 0.0, 0.0, 0.0, 0.0, 0.0, 0.0, 0.0, 0.0, 0.0, 0.0, 0.0, 0.0, 0.0, 0.0, 0.0, 0.0, 0.0, 0.0, 0.0, 0.0, 0.0, 0.0, 0.0, 0.0, 0.0, 0.0, 0.0, 0.0, 0.0, 0.0, 0.0, 0.0, 0.0, 0.0, 0.0, 0.0, 0.0, 0.0, 0.0, 0.0, 0.0, 0.0, 0.0, 0.0, 0.0, 0.0, 0.0, 0.0, 0.0, 0.0, 0.0, 0.0, 0.0, 0.0, 0.0, 0.0, 0.0, 0.0, 0.0, 0.0, 0.0, 0.0, 0.0, 0.0, 0.0, 0.0, 0.0, 0.0, 0.0, 0.0, 0.0, 0.0, 0.0, 0.0, 0.0, 0.0, 0.0, 0.0, 0.0, 0.0, 0.0, 0.0, 0.0, 0.0, 0.0, 0.0, 0.0, 0.0, 0.0, 0.0, 0.0, 0.0, 0.0, 0.0, 0.0, 0.0, 0.0, 0.0, 0.0, 0.0, 0.0, 0.0, 0.0, 0.0, 0.0, 0.0, 0.0, 0.0, 0.0, 0.0, 0.0, 0.0, 0.0, 0.0, 0.0, 0.0, 0.0, 0.0, 0.0, 0.0, 0.0, 0.0, 0.0, 0.0, 0.0, 0.0, 0.0, 0.0, 0.0, 0.0, 0.0, 0.0, 0.0, 0.0, 0.0, 0.0, 0.0, 0.0, 0.0, 0.0, 0.0, 0.0, 0.0, 0.0, 0.0, 0.0, 0.0, 0.0, 0.0, 0.0, 0.0, 0.0, 0.0, 0.0, 0.0, 0.0, 0.0, 0.0, 0.0, 0.0, 0.0, 0.0, 0.0, 0.0, 0.0, 0.0, 0.0, 0.0, 0.0, 0.0, 0.0, 0.0, 0.0, 0.0, 0.0, 0.0, 0.0, 0.0, 0.0, 0.0, 0.0, 0.0, 0.0, 0.0, 0.0, 0.0, 0.0, 0.0, 0.0, 0.0, 0.0, 0.0, 0.0, 0.0, 0.0, 0.0, 0.0, 0.0, 0.0, 0.0, 0.0, 0.0, 0.0, 0.0, 0.0, 0.0, 0.0, 0.0, 0.0, 0.0, 0.0, 0.0, 0.0, 0.0, 0.0, 0.0, 0.0, 0.0, 0.0, 0.0, 0.0, 0.0, 0.0, 0.0, 0.0, 0.0, 0.0, 0.0, 0.0, 0.0, 0.0, 0.0, 0.0, 0.0, 0.0, 0.0, 0.0, 0.0, 0.0, 0.0, 0.0, 0.0, 0.0, 0.0, 0.0, 0.0, 0.0, 0.0])
me_cylinder_169.materials.append(mat_defaultwhite_008)
me_cylinder_169.use_remesh_preserve_volume = False
me_cylinder_169.use_remesh_preserve_attributes = False
me_cylinder_169.use_mirror_vertex_groups = False
me_cylinder_169.update()
me_face_mesh_021 = bpy.data.meshes.new('face.mesh.021')
me_face_mesh_021.from_pydata([(1.164e-10, -0.00905, -0.02784), (-1e-05, -0.01721, -0.02368), (1.164e-10, -0.02369, -0.01721), (1.164e-10, -0.02784, -0.00905), (1.164e-10, -0.02928, -4.657e-10), (1.164e-10, -0.02784, 0.00905), (1.164e-10, -0.02369, 0.01721), (1e-05, -0.01721, 0.02368), (1.164e-10, -0.00905, 0.02784), (1.164e-10, -4.657e-10, 0.02928), (1.164e-10, 0.00905, 0.02784), (1e-05, 0.01721, 0.02368), (1.164e-10, 0.02369, 0.01721), (1.164e-10, 0.02784, 0.00905), (1.164e-10, 0.02928, -4.657e-10), (1.164e-10, 0.02784, -0.00905), (1.164e-10, 0.02369, -0.01721), (-1e-05, 0.01721, -0.02368), (1.164e-10, 0.00905, -0.02784), (1.164e-10, -4.657e-10, -0.02928), (1.164e-10, -4.657e-10, -4.657e-10)], [], [(0, 19, 20), (1, 0, 20), (2, 1, 20), (3, 2, 20), (4, 3, 20), (5, 4, 20), (6, 5, 20), (7, 6, 20), (8, 7, 20), (9, 8, 20), (10, 9, 20), (11, 10, 20), (12, 11, 20), (13, 12, 20), (14, 13, 20), (15, 14, 20), (16, 15, 20), (17, 16, 20), (18, 17, 20), (19, 18, 20)])
me_face_mesh_021.polygons.foreach_set('use_smooth', [True] * 20)
_uv = me_face_mesh_021.uv_layers.new(name='UVMap')
_uv.uv.foreach_set('vector', [0.9755, 0.3455, 1.0, 0.5, 0.5, 0.5, 0.9045, 0.2061, 0.9755, 0.3455, 0.5, 0.5, 0.7939, 0.0955, 0.9045, 0.2061, 0.5, 0.5, 0.6545, 0.02448, 0.7939, 0.0955, 0.5, 0.5, 0.5, 0.0, 0.6545, 0.02448, 0.5, 0.5, 0.3455, 0.02448, 0.5, 0.0, 0.5, 0.5, 0.2061, 0.0955, 0.3455, 0.02448, 0.5, 0.5, 0.09548, 0.2061, 0.2061, 0.0955, 0.5, 0.5, 0.02447, 0.3455, 0.09548, 0.2061, 0.5, 0.5, 0.0, 0.5, 0.02447, 0.3455, 0.5, 0.5, 0.02447, 0.6545, 0.0, 0.5, 0.5, 0.5, 0.09548, 0.7939, 0.02447, 0.6545, 0.5, 0.5, 0.2061, 0.9045, 0.09548, 0.7939, 0.5, 0.5, 0.3455, 0.9755, 0.2061, 0.9045, 0.5, 0.5, 0.5, 1.0, 0.3455, 0.9755, 0.5, 0.5, 0.6545, 0.9755, 0.5, 1.0, 0.5, 0.5, 0.7939, 0.9045, 0.6545, 0.9755, 0.5, 0.5, 0.9045, 0.7939, 0.7939, 0.9045, 0.5, 0.5, 0.9755, 0.6545, 0.9045, 0.7939, 0.5, 0.5, 1.0, 0.5, 0.9755, 0.6545, 0.5, 0.5])
me_face_mesh_021.materials.append(mat_ac3dmat1_035)
me_face_mesh_021.use_remesh_preserve_volume = False
me_face_mesh_021.use_remesh_preserve_attributes = False
me_face_mesh_021.use_mirror_vertex_groups = False
me_face_mesh_021.update()
me_plane_035 = bpy.data.meshes.new('Plane.035')
me_plane_035.from_pydata([(0.00108, -0.01839, 0.01022), (0.00125, -0.01011, 0.0185), (0.00133, -0.01562, 0.02329), (0.00134, -0.01715, 0.02368), (0.00133, -0.01914, 0.02363), (0.00132, -0.02125, 0.02306), (0.0013, -0.02293, 0.02194), (0.00126, -0.02399, 0.02031), (0.00123, -0.02445, 0.01832), (0.00119, -0.02437, 0.01646), (0.00117, -0.0239, 0.01501), (0.00077, 0.03632, -0.00878), (0.00059, -0.022, -0.01517), (0.00066, -0.02287, -0.01229), (0.00057, -0.02116, -0.01793), (0.00051, -0.01839, -0.02311), (0.00046, -0.01466, -0.02765), (0.00042, -0.01011, -0.03139), (0.00039, -0.00493, -0.03416), (0.00038, 0.0007, -0.03587), (0.00038, 0.00655, -0.03644), (0.0004, 0.01241, -0.03586), (0.00043, 0.01803, -0.03416), (0.00047, 0.02322, -0.03139), (0.00053, 0.02777, -0.02766), (0.00059, 0.0315, -0.02311), (0.00066, 0.03427, -0.01792), (0.00073, 0.03598, -0.0123), (0.00076, -0.02345, -0.00645), (0.00088, -0.02287, -0.0006), (0.00099, -0.02116, 0.00503), (0.00118, -0.01466, 0.01477), (0.00131, -0.00493, 0.02127), (0.00135, 0.0007, 0.02298), (0.00137, 0.00655, 0.02356), (0.00136, 0.01241, 0.02298), (0.00133, 0.01803, 0.02128), (0.00128, 0.02322, 0.0185), (0.00121, 0.02777, 0.01477), (0.00113, 0.0315, 0.01022), (0.00103, 0.03427, 0.00504), (0.00093, 0.03598, -0.0006), (0.00081, 0.03655, -0.00645), (0.00078, 0.03467, -0.00867), (0.00061, -0.02041, -0.0147), (0.00066, -0.02123, -0.01199), (0.00058, -0.01962, -0.01731), (0.00052, -0.017, -0.02221), (0.00047, -0.01348, -0.0265), (0.00043, -0.00918, -0.03002), (0.00041, -0.00429, -0.03263), (0.00041, 0.00103, -0.03424), (0.0004, 0.00655, -0.03479), (0.00043, 0.01208, -0.03425), (0.00045, 0.0174, -0.03264), (0.0005, 0.02229, -0.03002), (0.00055, 0.02659, -0.0265), (0.0006, 0.03011, -0.0222), (0.00067, 0.03273, -0.0173), (0.00074, 0.03434, -0.01199), (0.00076, -0.02177, -0.00647), (0.00087, -0.02123, -0.00094), (0.00097, -0.01962, 0.00438), (0.00107, -0.017, 0.00928), (0.00116, -0.01348, 0.01356), (0.00123, -0.00918, 0.01709), (0.00128, -0.00429, 0.01971), (0.00131, 0.00103, 0.02132), (0.00133, 0.00655, 0.02186), (0.00132, 0.01208, 0.02132), (0.0013, 0.0174, 0.01971), (0.00126, 0.02229, 0.01709), (0.0012, 0.02659, 0.01357), (0.00112, 0.03011, 0.00927), (0.00102, 0.03273, 0.00438), (0.00092, 0.03434, -0.00093), (0.00082, 0.03488, -0.00647), (0.00046, 0.03418, -0.00864), (0.00029, -0.01994, -0.01456), (0.00035, -0.02075, -0.0119), (0.00027, -0.01916, -0.01712), (0.00021, -0.01659, -0.02193), (0.00017, -0.01313, -0.02615), (0.00013, -0.00891, -0.02961), (0.00011, -0.0041, -0.03218), (0.0001, 0.00112, -0.03377), (0.0001, 0.00656, -0.0343), (0.00011, 0.01199, -0.03377), (0.00014, 0.01721, -0.03219), (0.00018, 0.02202, -0.02961), (0.00023, 0.02624, -0.02615), (0.00029, 0.0297, -0.02193), (0.00036, 0.03227, -0.01712), (0.00042, 0.03386, -0.0119), (0.00045, -0.02128, -0.00646), (0.00055, -0.02075, -0.00104), (0.00066, -0.01916, 0.00418), (0.00075, -0.01659, 0.00899), (0.00084, -0.01313, 0.01322), (0.00091, -0.00891, 0.01667), (0.00095, -0.0041, 0.01925), (0.00099, 0.00112, 0.02084), (0.001, 0.00656, 0.02136), (0.001, 0.01199, 0.02083), (0.00098, 0.01721, 0.01924), (0.00093, 0.02202, 0.01668), (0.00087, 0.02624, 0.01321), (0.0008, 0.0297, 0.009), (0.0007, 0.03227, 0.00419), (0.0006, 0.03386, -0.00104), (0.0005, 0.03439, -0.00647), (-0.00153, 0.03418, -0.00864), (-0.00169, -0.01994, -0.01456), (-0.00164, -0.02075, -0.0119), (-0.00173, -0.01916, -0.01713), (-0.00178, -0.01659, -0.02193), (-0.00183, -0.01313, -0.02615), (-0.00187, -0.00891, -0.02961), (-0.00188, -0.0041, -0.03219), (-0.0019, 0.00112, -0.03377), (-0.00189, 0.00656, -0.0343), (-0.00188, 0.01199, -0.03377), (-0.00185, 0.01721, -0.03218), (-0.00182, 0.02202, -0.02961), (-0.00176, 0.02624, -0.02615), (-0.00171, 0.0297, -0.02193), (-0.00164, 0.03227, -0.01712), (-0.00157, 0.03386, -0.0119), (-0.00154, -0.02128, -0.00647), (-0.00144, -0.02075, -0.00104), (-0.00134, -0.01916, 0.00419), (-0.00124, -0.01659, 0.00899), (-0.00116, -0.01313, 0.01322), (-0.00109, -0.00891, 0.01668), (-0.00104, -0.0041, 0.01925), (-0.001, 0.00112, 0.02084), (-0.00098, 0.00656, 0.02136), (-0.00099, 0.01199, 0.02084), (-0.00102, 0.01721, 0.01924), (-0.00106, 0.02202, 0.01667), (-0.00113, 0.02624, 0.01321), (-0.0012, 0.0297, 0.009), (-0.00129, 0.03227, 0.00419), (-0.00139, 0.03386, -0.00104), (-0.00149, 0.03439, -0.00647)], [], [(35, 34, 68, 69), (24, 25, 57, 56), (36, 35, 69, 70), (25, 26, 58, 57), (13, 12, 44, 45), (37, 36, 70, 71), (26, 27, 59, 58), (12, 14, 46, 44), (38, 37, 71, 72), (27, 11, 43, 59), (14, 15, 47, 46), (39, 38, 72, 73), (28, 13, 45, 60), (15, 16, 48, 47), (40, 39, 73, 74), (29, 28, 60, 61), (16, 17, 49, 48), (41, 40, 74, 75), (30, 29, 61, 62), (17, 18, 50, 49), (42, 41, 75, 76), (32, 1, 65, 66), (18, 19, 51, 50), (11, 42, 76, 43), (1, 31, 64, 65), (19, 20, 52, 51), (20, 21, 53, 52), (2, 3, 4, 5, 6, 7, 8, 9, 10, 0, 31, 1), (21, 22, 54, 53), (33, 32, 66, 67), (22, 23, 55, 54), (34, 33, 67, 68), (23, 24, 56, 55), (67, 66, 100, 101), (54, 55, 89, 88), (68, 67, 101, 102), (55, 56, 90, 89), (69, 68, 102, 103), (56, 57, 91, 90), (70, 69, 103, 104), (57, 58, 92, 91), (45, 44, 78, 79), (71, 70, 104, 105), (58, 59, 93, 92), (44, 46, 80, 78), (72, 71, 105, 106), (59, 43, 77, 93), (46, 47, 81, 80), (73, 72, 106, 107), (60, 45, 79, 94), (47, 48, 82, 81), (74, 73, 107, 108), (61, 60, 94, 95), (48, 49, 83, 82), (75, 74, 108, 109), (62, 61, 95, 96), (49, 50, 84, 83), (76, 75, 109, 110), (63, 62, 96, 97), (50, 51, 85, 84), (43, 76, 110, 77), (64, 63, 97, 98), (51, 52, 86, 85), (65, 64, 98, 99), (52, 53, 87, 86), (66, 65, 99, 100), (53, 54, 88, 87), (100, 99, 133, 134), (87, 88, 122, 121), (101, 100, 134, 135), (88, 89, 123, 122), (102, 101, 135, 136), (89, 90, 124, 123), (103, 102, 136, 137), (90, 91, 125, 124), (104, 103, 137, 138), (91, 92, 126, 125), (79, 78, 112, 113), (105, 104, 138, 139), (92, 93, 127, 126), (78, 80, 114, 112), (106, 105, 139, 140), (93, 77, 111, 127), (80, 81, 115, 114), (107, 106, 140, 141), (94, 79, 113, 128), (81, 82, 116, 115), (108, 107, 141, 142), (95, 94, 128, 129), (82, 83, 117, 116), (109, 108, 142, 143), (96, 95, 129, 130), (83, 84, 118, 117), (110, 109, 143, 144), (97, 96, 130, 131), (84, 85, 119, 118), (77, 110, 144, 111), (98, 97, 131, 132), (85, 86, 120, 119), (99, 98, 132, 133), (86, 87, 121, 120), (0, 30, 62, 63), (31, 0, 63, 64)])
me_plane_035.polygons.foreach_set('use_smooth', [True] * 103)
_uv = me_plane_035.uv_layers.new(name='UVMap')
_uv.uv.foreach_set('vector', [0.03727, 0.6118, 0.03022, 0.5244, 0.05562, 0.5247, 0.06217, 0.6072, 0.8127, 0.8481, 0.7421, 0.9039, 0.7285, 0.8824, 0.7954, 0.8298, 0.06183, 0.6969, 0.03727, 0.6118, 0.06217, 0.6072, 0.08561, 0.6875, 0.7421, 0.9039, 0.6619, 0.9456, 0.6526, 0.9219, 0.7285, 0.8824, 0.5835, 0.08055, 0.628, 0.09312, 0.621, 0.1174, 0.5793, 0.1058, 0.104, 0.7761, 0.06183, 0.6969, 0.08561, 0.6875, 0.1254, 0.7618, 0.6619, 0.9456, 0.5751, 0.9715, 0.5703, 0.9462, 0.6526, 0.9219, 0.628, 0.09312, 0.6704, 0.106, 0.661, 0.1297, 0.621, 0.1174, 0.1612, 0.8453, 0.104, 0.7761, 0.1254, 0.7618, 0.1793, 0.8273, 0.5751, 0.9715, 0.5206, 0.9769, 0.5191, 0.9515, 0.5703, 0.9462, 0.6704, 0.106, 0.7499, 0.1477, 0.7364, 0.169, 0.661, 0.1297, 0.2301, 0.9011, 0.1612, 0.8453, 0.1793, 0.8273, 0.2444, 0.88, 0.4938, 0.0726, 0.5835, 0.08055, 0.5793, 0.1058, 0.4943, 0.09836, 0.7499, 0.1477, 0.82, 0.2039, 0.8025, 0.2221, 0.7364, 0.169, 0.3084, 0.9432, 0.2301, 0.9011, 0.2444, 0.88, 0.3185, 0.9198, 0.404, 0.08208, 0.4938, 0.0726, 0.4943, 0.09836, 0.4092, 0.1072, 0.82, 0.2039, 0.8779, 0.2733, 0.8569, 0.2876, 0.8025, 0.2221, 0.3944, 0.97, 0.3084, 0.9432, 0.3185, 0.9198, 0.3997, 0.9449, 0.3175, 0.1082, 0.404, 0.08208, 0.4092, 0.1072, 0.3273, 0.1319, 0.8779, 0.2733, 0.9209, 0.3531, 0.8972, 0.3629, 0.8569, 0.2876, 0.4845, 0.9798, 0.3944, 0.97, 0.3997, 0.9449, 0.4851, 0.954, 0.06559, 0.3524, 0.1085, 0.2742, 0.1298, 0.2886, 0.08906, 0.3623, 0.9209, 0.3531, 0.9472, 0.4404, 0.9222, 0.4451, 0.8972, 0.3629, 0.5206, 0.9769, 0.4845, 0.9798, 0.4851, 0.954, 0.5191, 0.9515, 0.1085, 0.2742, 0.1666, 0.2056, 0.1848, 0.224, 0.1298, 0.2886, 0.9472, 0.4404, 0.9533, 0.5301, 0.9284, 0.5294, 0.9222, 0.4451, 0.9533, 0.5301, 0.9422, 0.6181, 0.9181, 0.6125, 0.9284, 0.5294, 0.03665, 0.1888, 0.03105, 0.1653, 0.03231, 0.1348, 0.04155, 0.1027, 0.0591, 0.07728, 0.0843, 0.06146, 0.1149, 0.05491, 0.1433, 0.0566, 0.1654, 0.06415, 0.2373, 0.1497, 0.1666, 0.2056, 0.1085, 0.2742, 0.9422, 0.6181, 0.9147, 0.7022, 0.8919, 0.6922, 0.9181, 0.6125, 0.03918, 0.4372, 0.06559, 0.3524, 0.08906, 0.3623, 0.064, 0.4424, 0.9147, 0.7022, 0.8711, 0.78, 0.8506, 0.7655, 0.8919, 0.6922, 0.03022, 0.5244, 0.03918, 0.4372, 0.064, 0.4424, 0.05562, 0.5247, 0.8711, 0.78, 0.8127, 0.8481, 0.7954, 0.8298, 0.8506, 0.7655, 0.064, 0.4424, 0.08906, 0.3623, 0.09725, 0.3658, 0.07254, 0.444, 0.8919, 0.6922, 0.8506, 0.7655, 0.8434, 0.7605, 0.8841, 0.6886, 0.05562, 0.5247, 0.064, 0.4424, 0.07254, 0.444, 0.06443, 0.5249, 0.8506, 0.7655, 0.7954, 0.8298, 0.7893, 0.8233, 0.8434, 0.7605, 0.06217, 0.6072, 0.05562, 0.5247, 0.06443, 0.5249, 0.07079, 0.6057, 0.7954, 0.8298, 0.7285, 0.8824, 0.7238, 0.875, 0.7893, 0.8233, 0.08561, 0.6875, 0.06217, 0.6072, 0.07079, 0.6057, 0.09389, 0.6841, 0.7285, 0.8824, 0.6526, 0.9219, 0.6494, 0.9136, 0.7238, 0.875, 0.5793, 0.1058, 0.621, 0.1174, 0.6187, 0.1259, 0.5778, 0.1144, 0.1254, 0.7618, 0.08561, 0.6875, 0.09389, 0.6841, 0.1328, 0.757, 0.6526, 0.9219, 0.5703, 0.9462, 0.5687, 0.9373, 0.6494, 0.9136, 0.621, 0.1174, 0.661, 0.1297, 0.6577, 0.138, 0.6187, 0.1259, 0.1793, 0.8273, 0.1254, 0.7618, 0.1328, 0.757, 0.1858, 0.8211, 0.5703, 0.9462, 0.5191, 0.9515, 0.5187, 0.9427, 0.5687, 0.9373, 0.661, 0.1297, 0.7364, 0.169, 0.7316, 0.1763, 0.6577, 0.138, 0.2444, 0.88, 0.1793, 0.8273, 0.1858, 0.8211, 0.2492, 0.8727, 0.4943, 0.09836, 0.5793, 0.1058, 0.5778, 0.1144, 0.4943, 0.1071, 0.7364, 0.169, 0.8025, 0.2221, 0.7964, 0.2284, 0.7316, 0.1763, 0.3185, 0.9198, 0.2444, 0.88, 0.2492, 0.8727, 0.322, 0.9116, 0.4092, 0.1072, 0.4943, 0.09836, 0.4943, 0.1071, 0.4111, 0.1159, 0.8025, 0.2221, 0.8569, 0.2876, 0.8496, 0.2924, 0.7964, 0.2284, 0.3997, 0.9449, 0.3185, 0.9198, 0.322, 0.9116, 0.4017, 0.9363, 0.3273, 0.1319, 0.4092, 0.1072, 0.4111, 0.1159, 0.3308, 0.1401, 0.8569, 0.2876, 0.8972, 0.3629, 0.8892, 0.3662, 0.8496, 0.2924, 0.4851, 0.954, 0.3997, 0.9449, 0.4017, 0.9363, 0.4853, 0.9451, 0.2514, 0.1712, 0.3273, 0.1319, 0.3308, 0.1401, 0.2565, 0.1786, 0.8972, 0.3629, 0.9222, 0.4451, 0.9137, 0.4467, 0.8892, 0.3662, 0.5191, 0.9515, 0.4851, 0.954, 0.4853, 0.9451, 0.5187, 0.9427, 0.1848, 0.224, 0.2514, 0.1712, 0.2565, 0.1786, 0.1908, 0.2303, 0.9222, 0.4451, 0.9284, 0.5294, 0.9197, 0.5293, 0.9137, 0.4467, 0.1298, 0.2886, 0.1848, 0.224, 0.1908, 0.2303, 0.1372, 0.2936, 0.9284, 0.5294, 0.9181, 0.6125, 0.9097, 0.6107, 0.9197, 0.5293, 0.08906, 0.3623, 0.1298, 0.2886, 0.1372, 0.2936, 0.09725, 0.3658, 0.9181, 0.6125, 0.8919, 0.6922, 0.8841, 0.6886, 0.9097, 0.6107, 0.09725, 0.3658, 0.1372, 0.2936, 0.1616, 0.31, 0.1242, 0.3771, 0.9097, 0.6107, 0.8841, 0.6886, 0.8575, 0.6766, 0.8814, 0.6041, 0.07254, 0.444, 0.09725, 0.3658, 0.1242, 0.3771, 0.1007, 0.4498, 0.8841, 0.6886, 0.8434, 0.7605, 0.8196, 0.7432, 0.8575, 0.6766, 0.06443, 0.5249, 0.07254, 0.444, 0.1007, 0.4498, 0.0923, 0.5251, 0.8434, 0.7605, 0.7893, 0.8233, 0.7692, 0.8017, 0.8196, 0.7432, 0.07079, 0.6057, 0.06443, 0.5249, 0.0923, 0.5251, 0.099, 0.6005, 0.7893, 0.8233, 0.7238, 0.875, 0.708, 0.8496, 0.7692, 0.8017, 0.09389, 0.6841, 0.07079, 0.6057, 0.099, 0.6005, 0.121, 0.6733, 0.7238, 0.875, 0.6494, 0.9136, 0.6387, 0.8857, 0.708, 0.8496, 0.5778, 0.1144, 0.6187, 0.1259, 0.6108, 0.154, 0.5729, 0.1437, 0.1328, 0.757, 0.09389, 0.6841, 0.121, 0.6733, 0.1574, 0.741, 0.6494, 0.9136, 0.5687, 0.9373, 0.5636, 0.9082, 0.6387, 0.8857, 0.6187, 0.1259, 0.6577, 0.138, 0.6473, 0.1656, 0.6108, 0.154, 0.1858, 0.8211, 0.1328, 0.757, 0.1574, 0.741, 0.2068, 0.8007, 0.5687, 0.9373, 0.5187, 0.9427, 0.5169, 0.9133, 0.5636, 0.9082, 0.6577, 0.138, 0.7316, 0.1763, 0.7158, 0.2012, 0.6473, 0.1656, 0.2492, 0.8727, 0.1858, 0.8211, 0.2068, 0.8007, 0.2658, 0.8485, 0.4943, 0.1071, 0.5778, 0.1144, 0.5729, 0.1437, 0.4953, 0.1368, 0.7316, 0.1763, 0.7964, 0.2284, 0.7759, 0.2497, 0.7158, 0.2012, 0.322, 0.9116, 0.2492, 0.8727, 0.2658, 0.8485, 0.3338, 0.8847, 0.4111, 0.1159, 0.4943, 0.1071, 0.4953, 0.1368, 0.4177, 0.1449, 0.7964, 0.2284, 0.8496, 0.2924, 0.8251, 0.3092, 0.7759, 0.2497, 0.4017, 0.9363, 0.322, 0.9116, 0.3338, 0.8847, 0.4083, 0.9074, 0.3308, 0.1401, 0.4111, 0.1159, 0.4177, 0.1449, 0.3425, 0.1677, 0.8496, 0.2924, 0.8892, 0.3662, 0.8616, 0.3778, 0.8251, 0.3092, 0.4853, 0.9451, 0.4017, 0.9363, 0.4083, 0.9074, 0.4859, 0.9153, 0.2565, 0.1786, 0.3308, 0.1401, 0.3425, 0.1677, 0.273, 0.2032, 0.8892, 0.3662, 0.9137, 0.4467, 0.8838, 0.4524, 0.8616, 0.3778, 0.5187, 0.9427, 0.4853, 0.9451, 0.4859, 0.9153, 0.5169, 0.9133, 0.1908, 0.2303, 0.2565, 0.1786, 0.273, 0.2032, 0.2118, 0.2513, 0.9137, 0.4467, 0.9197, 0.5293, 0.8904, 0.5285, 0.8838, 0.4524, 0.1372, 0.2936, 0.1908, 0.2303, 0.2118, 0.2513, 0.1616, 0.31, 0.9197, 0.5293, 0.9097, 0.6107, 0.8814, 0.6041, 0.8904, 0.5285, 0.2373, 0.1497, 0.3175, 0.1082, 0.3273, 0.1319, 0.2514, 0.1712, 0.1666, 0.2056, 0.2373, 0.1497, 0.2514, 0.1712, 0.1848, 0.224])
me_plane_035.materials.append(mat_bevel_025)
me_plane_035.use_remesh_preserve_volume = False
me_plane_035.use_remesh_preserve_attributes = False
me_plane_035.use_mirror_vertex_groups = False
me_plane_035.update()

# ---- objects
ob_coneposact = bpy.data.objects.new('conePosAct', me_coneposact)
ob_cylinder = bpy.data.objects.new('Cylinder', me_cylinder)
ob_coneposset = bpy.data.objects.new('conePosSet', me_coneposset)
ob_upesknob = bpy.data.objects.new('UPESknob', me_cylinder_169)
ob_upesface = bpy.data.objects.new('UPESface', me_face_mesh_021)
ob_upesbevel = bpy.data.objects.new('UPESbevel', me_plane_035)

# ---- transforms, parenting, visibility, modifiers, constraints
ob_coneposact.location = (-0.002064, 0.00644, 0.00652)
ob_coneposact.rotation_euler = (-0.0, 1.571, 0.0)
ob_coneposact.scale = (0.1604, 0.1604, 0.1604)
ob_coneposact.lineart.crease_threshold = 0.0
ob_cylinder.location = (-0.00186, 0.00644, 0.00652)
ob_cylinder.rotation_euler = (-0.0, 1.571, 0.0)
ob_cylinder.scale = (0.006564, 0.006564, 0.006564)
ob_cylinder.lineart.crease_threshold = 0.0
_m = ob_cylinder.modifiers.new('Auto Smooth', 'NODES')
_m.node_group = ng_auto_smooth
_gi = [s.identifier for s in ng_auto_smooth.interface.items_tree if s.item_type == 'SOCKET' and s.in_out == 'INPUT']
_m[_gi[1]] = 1.134  # Angle
ob_coneposset.location = (-0.002064, 0.00644, 0.00652)
ob_coneposset.rotation_euler = (4.712, -0.0, 0.0)
ob_coneposset.show_transparent = True
ob_coneposset.lineart.crease_threshold = 0.0
_m = ob_coneposset.modifiers.new('Auto Smooth', 'NODES')
_m.node_group = ng_auto_smooth
_gi = [s.identifier for s in ng_auto_smooth.interface.items_tree if s.item_type == 'SOCKET' and s.in_out == 'INPUT']
_m[_gi[1]] = 0.7854  # Angle
ob_upesknob.location = (0.008836, -0.0179, -0.01804)
ob_upesknob.rotation_euler = (1.571, -0.0, 0.0)
ob_upesknob.show_transparent = True
ob_upesknob.lineart.crease_threshold = 0.0
_m = ob_upesknob.modifiers.new('Auto Smooth', 'NODES')
_m.node_group = ng_auto_smooth
_gi = [s.identifier for s in ng_auto_smooth.interface.items_tree if s.item_type == 'SOCKET' and s.in_out == 'INPUT']
_m[_gi[1]] = 1.484  # Angle
ob_upesface.location = (-0.00186, 0.00644, 0.00652)
ob_upesface.rotation_euler = (1.571, -0.0, 0.0)
ob_upesface.show_transparent = True
ob_upesface.lineart.crease_threshold = 0.0
_m = ob_upesface.modifiers.new('Auto Smooth', 'NODES')
_m.node_group = ng_auto_smooth
_gi = [s.identifier for s in ng_auto_smooth.interface.items_tree if s.item_type == 'SOCKET' and s.in_out == 'INPUT']
_m[_gi[1]] = 0.7854  # Angle
ob_upesbevel.location = (0.0, 0.0, 0.0)
ob_upesbevel.rotation_euler = (1.571, -0.0, 0.0)
ob_upesbevel.show_transparent = True
ob_upesbevel.lineart.crease_threshold = 0.0
_m = ob_upesbevel.modifiers.new('Auto Smooth', 'NODES')
_m.node_group = ng_auto_smooth
_gi = [s.identifier for s in ng_auto_smooth.interface.items_tree if s.item_type == 'SOCKET' and s.in_out == 'INPUT']
_m[_gi[1]] = 1.309  # Angle

# ---- collection membership
col_collection_1.objects.link(ob_coneposact)
col_collection_1.objects.link(ob_cylinder)
col_collection_1.objects.link(ob_coneposset)
col_collection_1.objects.link(ob_upesknob)
col_collection_1.objects.link(ob_upesface)
col_collection_1.objects.link(ob_upesbevel)

# ---- scene / render settings (as saved in the file)
scene.frame_start = 1; scene.frame_end = 250; scene.frame_set(1)
scene.render.engine = 'BLENDER_EEVEE_NEXT'
scene.render.resolution_percentage = 50
scene.render.dither_intensity = 0.0
scene.cycles.use_denoising = False
scene.cycles.samples = 128
scene.cycles.sampling_pattern = 'TABULATED_SOBOL'
scene.cycles.use_adaptive_sampling = False
scene.cycles.use_light_tree = False
scene.cycles.blur_glossy = 0.0
scene.cycles.sample_clamp_indirect = 0.0
scene.view_settings.view_transform = 'Standard'
bpy.context.view_layer.update()

# ---- added for rendering (the .blend has no active camera and no usable light): camera, sun
cam_auto = bpy.data.cameras.new('AutoCamera')
cam_auto.lens = 50.0
cam_auto.sensor_width = 36.0
cam_auto.clip_end = 1000.0
ob_auto_camera = bpy.data.objects.new('AutoCamera', cam_auto)
scene.collection.objects.link(ob_auto_camera)
ob_auto_camera.location = (0.189673, -0.215674, 0.154086)
ob_auto_camera.rotation_euler = (1.09748, -7.21219e-08, 0.694738)
scene.camera = ob_auto_camera
light_auto_sun = bpy.data.lights.new('AutoSun', 'SUN')
light_auto_sun.energy = 3.0
light_auto_sun.angle = 0.0523599
ob_auto_sun = bpy.data.objects.new('AutoSun', light_auto_sun)
scene.collection.objects.link(ob_auto_sun)
ob_auto_sun.rotation_euler = (0.872665, 0.174533, 0.523599)
bpy.context.view_layer.update()
